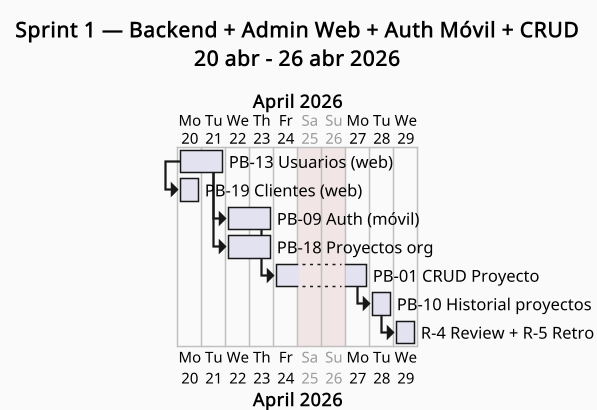

The diagram above was rendered by PlantUML. Its source (embedded in the PNG):
@startgantt
title Sprint 1 — Backend + Admin Web + Auth Móvil + CRUD\n20 abr - 26 abr 2026
skinparam backgroundColor #FAFAFA
scale 1.5
Project starts 2026-04-20
saturday are closed
sunday are closed

[PB-13 Usuarios (web)] lasts 2 days
[PB-19 Clientes (web)] lasts 1 day
[PB-09 Auth (móvil)] lasts 2 days
[PB-18 Proyectos org] lasts 2 days
[PB-01 CRUD Proyecto] lasts 2 days
[PB-10 Historial proyectos] lasts 1 day
[R-4 Review + R-5 Retro] lasts 1 day

[PB-19 Clientes (web)] starts at [PB-13 Usuarios (web)]'s start
[PB-09 Auth (móvil)] starts at [PB-13 Usuarios (web)]'s end
[PB-18 Proyectos org] starts at [PB-13 Usuarios (web)]'s end
[PB-01 CRUD Proyecto] starts at [PB-09 Auth (móvil)]'s end
[PB-10 Historial proyectos] starts at [PB-01 CRUD Proyecto]'s end
[R-4 Review + R-5 Retro] starts at [PB-10 Historial proyectos]'s end
@endgantt